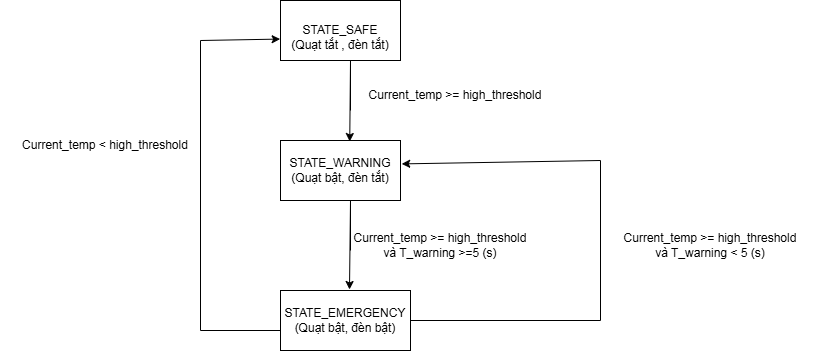

The diagram above was exported from draw.io. Its source (the exported page's mxGraphModel, read from the mxfile embedded in the PNG):
<mxGraphModel dx="1030" dy="570" grid="1" gridSize="10" guides="1" tooltips="1" connect="1" arrows="1" fold="1" page="1" pageScale="1" pageWidth="827" pageHeight="1169" math="0" shadow="0">
  <root>
    <mxCell id="0" />
    <mxCell id="1" parent="0" />
    <mxCell id="8eUphrWv5szdqtIz5Pxx-1" parent="1" style="rounded=0;whiteSpace=wrap;html=1;" value="&lt;br&gt;&lt;div&gt;STATE_SAFE&lt;br&gt;(Quạt tắt , đèn tắt)&lt;/div&gt;" vertex="1">
      <mxGeometry height="60" width="120" x="320" y="60" as="geometry" />
    </mxCell>
    <mxCell id="8eUphrWv5szdqtIz5Pxx-2" parent="1" style="rounded=0;whiteSpace=wrap;html=1;" value="STATE_WARNING&lt;div&gt;(Quạt bật, đèn tắt)&lt;/div&gt;" vertex="1">
      <mxGeometry height="60" width="120" x="320" y="200" as="geometry" />
    </mxCell>
    <mxCell id="8eUphrWv5szdqtIz5Pxx-3" parent="1" style="rounded=0;whiteSpace=wrap;html=1;" value="STATE_EMERGENCY&lt;div&gt;(Quạt bật, đèn bật)&lt;/div&gt;" vertex="1">
      <mxGeometry height="60" width="130" x="320" y="350" as="geometry" />
    </mxCell>
    <mxCell id="8eUphrWv5szdqtIz5Pxx-8" edge="1" parent="1" style="endArrow=classic;html=1;rounded=0;entryX=0.577;entryY=0.017;entryDx=0;entryDy=0;entryPerimeter=0;" target="8eUphrWv5szdqtIz5Pxx-2" value="">
      <mxGeometry height="50" relative="1" width="50" as="geometry">
        <Array as="points">
          <mxPoint x="390" y="120" />
        </Array>
        <mxPoint x="390" y="170" as="sourcePoint" />
        <mxPoint x="439" y="140" as="targetPoint" />
      </mxGeometry>
    </mxCell>
    <mxCell id="8eUphrWv5szdqtIz5Pxx-10" parent="1" style="text;html=1;whiteSpace=wrap;strokeColor=none;fillColor=none;align=center;verticalAlign=middle;rounded=0;" value="Current_temp &amp;gt;= high_threshold" vertex="1">
      <mxGeometry height="30" width="190" x="400" y="140" as="geometry" />
    </mxCell>
    <mxCell id="8eUphrWv5szdqtIz5Pxx-12" edge="1" parent="1" style="endArrow=classic;html=1;rounded=0;entryX=0.577;entryY=0.017;entryDx=0;entryDy=0;entryPerimeter=0;" value="">
      <mxGeometry height="50" relative="1" width="50" as="geometry">
        <Array as="points">
          <mxPoint x="390" y="260" />
        </Array>
        <mxPoint x="390" y="310" as="sourcePoint" />
        <mxPoint x="389" y="349" as="targetPoint" />
      </mxGeometry>
    </mxCell>
    <mxCell id="8eUphrWv5szdqtIz5Pxx-13" parent="1" style="text;html=1;whiteSpace=wrap;strokeColor=none;fillColor=none;align=center;verticalAlign=middle;rounded=0;" value="Current_temp &amp;gt;= high_threshold&lt;div&gt;và T_warning &amp;gt;=5 (s)&lt;/div&gt;" vertex="1">
      <mxGeometry height="70" width="220" x="370" y="270" as="geometry" />
    </mxCell>
    <mxCell id="8eUphrWv5szdqtIz5Pxx-15" edge="1" parent="1" style="endArrow=none;html=1;rounded=0;" value="">
      <mxGeometry height="50" relative="1" width="50" as="geometry">
        <mxPoint x="240" y="390" as="sourcePoint" />
        <mxPoint x="320" y="390" as="targetPoint" />
      </mxGeometry>
    </mxCell>
    <mxCell id="8eUphrWv5szdqtIz5Pxx-17" edge="1" parent="1" style="endArrow=classic;html=1;rounded=0;entryX=-0.003;entryY=0.643;entryDx=0;entryDy=0;entryPerimeter=0;" target="8eUphrWv5szdqtIz5Pxx-1" value="">
      <mxGeometry height="50" relative="1" width="50" as="geometry">
        <mxPoint x="240" y="100" as="sourcePoint" />
        <mxPoint x="290" y="50" as="targetPoint" />
      </mxGeometry>
    </mxCell>
    <mxCell id="8eUphrWv5szdqtIz5Pxx-18" edge="1" parent="1" style="endArrow=none;html=1;rounded=0;" value="">
      <mxGeometry height="50" relative="1" width="50" as="geometry">
        <mxPoint x="240" y="390" as="sourcePoint" />
        <mxPoint x="240" y="100" as="targetPoint" />
      </mxGeometry>
    </mxCell>
    <mxCell id="8eUphrWv5szdqtIz5Pxx-19" parent="1" style="text;html=1;whiteSpace=wrap;strokeColor=none;fillColor=none;align=center;verticalAlign=middle;rounded=0;" value="Current_temp &amp;lt; high_threshold" vertex="1">
      <mxGeometry height="30" width="210" x="40" y="190" as="geometry" />
    </mxCell>
    <mxCell id="8eUphrWv5szdqtIz5Pxx-20" edge="1" parent="1" style="endArrow=none;html=1;rounded=0;" value="">
      <mxGeometry height="50" relative="1" width="50" as="geometry">
        <mxPoint x="450" y="380" as="sourcePoint" />
        <mxPoint x="640" y="380" as="targetPoint" />
      </mxGeometry>
    </mxCell>
    <mxCell id="8eUphrWv5szdqtIz5Pxx-21" edge="1" parent="1" style="endArrow=none;html=1;rounded=0;" value="">
      <mxGeometry height="50" relative="1" width="50" as="geometry">
        <mxPoint x="640" y="380" as="sourcePoint" />
        <mxPoint x="640" y="220" as="targetPoint" />
      </mxGeometry>
    </mxCell>
    <mxCell id="8eUphrWv5szdqtIz5Pxx-23" edge="1" parent="1" style="endArrow=classic;html=1;rounded=0;entryX=1.01;entryY=0.39;entryDx=0;entryDy=0;entryPerimeter=0;" target="8eUphrWv5szdqtIz5Pxx-2" value="">
      <mxGeometry height="50" relative="1" width="50" as="geometry">
        <mxPoint x="640" y="220" as="sourcePoint" />
        <mxPoint x="440" y="230" as="targetPoint" />
      </mxGeometry>
    </mxCell>
    <mxCell id="8eUphrWv5szdqtIz5Pxx-25" parent="1" style="text;html=1;whiteSpace=wrap;strokeColor=none;fillColor=none;align=center;verticalAlign=middle;rounded=0;" value="Current_temp &amp;gt;= high_threshold&lt;div&gt;và T_warning &amp;lt; 5 (s)&lt;/div&gt;" vertex="1">
      <mxGeometry height="70" width="220" x="640" y="270" as="geometry" />
    </mxCell>
  </root>
</mxGraphModel>